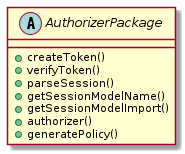

The diagram above was rendered by PlantUML. Its source (embedded in the PNG):
@startuml AuthorizerPackage class

abstract class AuthorizerPackage {
    +createToken()
    +verifyToken()
    +parseSession()
    +getSessionModelName()
    +getSessionModelImport()
    +authorizer()
    +generatePolicy()
}

@enduml